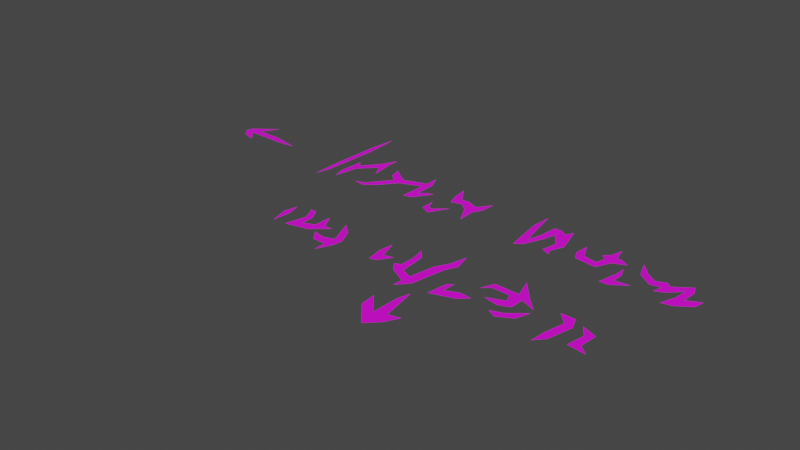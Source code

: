 # Source: scratches.blend  (saved by Blender 3.3.6; exported with 4.5.12 LTS)
import bpy
from mathutils import Matrix  # noqa: F401  (used for matrix-valued properties, if any)

bpy.ops.wm.read_factory_settings(use_empty=True)
scene = bpy.context.scene
scene.name = 'Scene'

# ---- collections
col_collection = bpy.data.collections.new('Collection'); scene.collection.children.link(col_collection)

# ---- images (referenced by path relative to the original .blend; pixels are not part of the script)
import os
ASSET_DIR = os.environ.get("B2B_ASSET_DIR", "")  # directory of the original .blend (textures are referenced by path, not embedded)
HERE = os.path.dirname(os.path.abspath(__file__))  # packed textures are extracted next to this script under _unpacked/

def load_image(name, relpath, width, height, colorspace="sRGB"):
    """Load a texture the original file referenced (path relative to the .blend, or extracted next to this script)."""
    p = next((c for c in (os.path.join(HERE, relpath), os.path.join(ASSET_DIR, relpath)) if relpath and os.path.exists(c)), "")
    if p:
        img = bpy.data.images.load(p, check_existing=True)
        img.name = name
    else:  # same state as the original file: an image datablock whose file is absent (Cycles renders it pink)
        img = bpy.data.images.new(name, width, height)
        img.source = "FILE"
        img.filepath = "//" + (relpath or name)
    img.colorspace_settings.name = colorspace
    return img
img_scratches_texture = load_image('Scratches texture', 'Scratches texture.png', 1024, 1024, 'sRGB')

# ---- materials (node trees are filled in below, after node groups)
mat_scratches_material = bpy.data.materials.new('Scratches material')
mat_scratches_material.use_transparent_shadow = False

# ---- material node trees
mat_scratches_material.use_nodes = True; mat_scratches_material.node_tree.nodes.clear()
_N = mat_scratches_material.node_tree.nodes; _L = mat_scratches_material.node_tree.links
n0 = _N.new('ShaderNodeBsdfPrincipled'); n0.name = 'Principled BSDF'; n0.location = (10, 300)
n0.distribution = 'GGX'
n0.subsurface_method = 'RANDOM_WALK_SKIN'
n0.inputs[3].default_value = 1.45
n0.inputs[27].default_value = (0.0, 0.0, 0.0, 1.0)
n0.inputs[28].default_value = 1.0
n1 = _N.new('ShaderNodeOutputMaterial'); n1.name = 'Material Output'; n1.location = (300, 300)
n2 = _N.new('ShaderNodeTexImage'); n2.name = 'Image Texture'; n2.location = (-280, 280)
n2.image = img_scratches_texture
_L.new(n0.outputs[0], n1.inputs[0])
_L.new(n2.outputs[0], n0.inputs[0])
n1.is_active_output = True

# ---- world
world_world = bpy.data.worlds.new('World'); scene.world = world_world
world_world.use_nodes = True; world_world.node_tree.nodes.clear()
_N = world_world.node_tree.nodes; _L = world_world.node_tree.links
n0 = _N.new('ShaderNodeOutputWorld'); n0.name = 'World Output'; n0.location = (300, 300)
n1 = _N.new('ShaderNodeBackground'); n1.name = 'Background'; n1.location = (10, 300)
n1.inputs[0].default_value = (0.05088, 0.05088, 0.05088, 1.0)
_L.new(n1.outputs[0], n0.inputs[0])
n0.is_active_output = True
world_world.color = (0.05088, 0.05088, 0.05088)
world_world.use_sun_shadow = False
world_world.sun_shadow_jitter_overblur = 0.0

# ---- meshes
me_plane = bpy.data.meshes.new('Plane')
me_plane.from_pydata([(-5.335, 2.599, 0.0), (-5.713, 2.567, 0.0), (-6.532, 2.599, 0.0), (-6.374, 2.457, 0.0), (-6.296, 2.347, 0.0), (-6.563, 2.441, 0.0), (-6.697, 2.615, 0.0), (-6.634, 2.741, 0.0), (-6.193, 3.072, 0.0), (-6.351, 2.835, 0.0), (-6.422, 2.733, 0.0), (-5.894, 2.717, 0.0), (-4.059, 3.135, 0.0), (-4.043, 3.631, 0.0), (-3.972, 4.135, 0.0), (-3.941, 3.339, 0.0), (-4.004, 2.221, 0.0), (-4.075, 1.969, 0.0), (-4.083, 2.638, 0.0), (-3.72, 2.126, 0.0), (-3.783, 2.386, 0.0), (-3.744, 2.867, 0.0), (-3.649, 2.741, 0.0), (-3.374, 3.079, 0.0), (-3.224, 3.379, 0.0), (-3.232, 3.142, 0.0), (-3.161, 2.654, 0.0), (-3.311, 2.922, 0.0), (-3.618, 2.607, 0.0), (-3.665, 2.363, 0.0), (-2.866, 2.804, 0.0), (-2.721, 2.877, 0.0), (-2.102, 3.19, 0.0), (-3.256, 2.166, 0.0), (-3.059, 2.221, 0.0), (-2.712, 2.662, 0.0), (-2.563, 2.78, 0.0), (-2.318, 2.867, 0.0), (-2.121, 2.922, 0.0), (-1.995, 2.922, 0.0), (-2.003, 2.504, 0.0), (-1.854, 2.615, 0.0), (-1.736, 2.646, 0.0), (-1.98, 2.308, 0.0), (-2.145, 2.252, 0.0), (-2.121, 2.788, 0.0), (-2.555, 2.623, 0.0), (-2.822, 2.292, 0.0), (-3.043, 2.134, 0.0), (-2.925, 3.04, 0.0), (-1.554, 2.386, 0.0), (-1.562, 2.103, 0.0), (-1.358, 2.0, 0.0), (-1.145, 2.371, 0.0), (-1.389, 2.158, 0.0), (-1.484, 2.182, 0.0), (-0.9205, 2.514, 0.0), (-0.6447, 2.691, 0.0), (-1.405, 3.135, 0.0), (-1.373, 2.827, 0.0), (-1.302, 2.599, 0.0), (-1.09, 2.654, 0.0), (-0.6251, 2.969, 0.0), (-0.8141, 2.717, 0.0), (-1.043, 2.812, 0.0), (-1.192, 2.796, 0.0), (-0.7433, 2.15, 0.0), (-0.7511, 2.504, 0.0), (0.4302, 3.19, 0.0), (0.3908, 2.788, 0.0), (0.4932, 2.0, 0.0), (0.6271, 2.087, 0.0), (0.8082, 2.481, 0.0), (0.8712, 2.709, 0.0), (1.06, 2.441, 0.0), (0.9894, 2.142, 0.0), (1.155, 2.063, 0.0), (1.115, 2.182, 0.0), (1.226, 2.441, 0.0), (1.084, 2.985, 0.0), (1.005, 2.827, 0.0), (0.887, 2.914, 0.0), (0.7373, 2.922, 0.0), (0.6901, 2.56, 0.0), (0.6035, 2.268, 0.0), (0.5011, 2.78, 0.0), (1.522, 2.689, 0.0), (1.486, 2.418, 0.0), (1.572, 2.237, 0.0), (1.982, 2.182, 0.0), (2.116, 2.457, 0.0), (2.36, 2.567, 0.0), (2.234, 2.646, 0.0), (2.116, 2.67, 0.0), (2.053, 2.938, 0.0), (1.99, 2.717, 0.0), (1.879, 2.591, 0.0), (1.974, 2.512, 0.0), (1.911, 2.331, 0.0), (1.651, 2.386, 0.0), (2.383, 2.402, 0.0), (2.368, 2.205, 0.0), (2.273, 1.811, 0.0), (2.446, 1.819, 0.0), (2.73, 2.016, 0.0), (2.438, 1.985, 0.0), (2.454, 2.213, 0.0), (2.561, 2.762, 0.0), (2.931, 2.242, 0.0), (3.131, 2.466, 0.0), (3.132, 2.276, 0.0), (3.084, 2.095, 0.0), (3.242, 2.166, 0.0), (3.486, 2.394, 0.0), (3.447, 2.119, 0.0), (3.336, 1.843, 0.0), (3.541, 1.89, 0.0), (3.809, 2.071, 0.0), (3.856, 2.268, 0.0), (3.699, 2.197, 0.0), (3.588, 2.142, 0.0), (3.62, 2.434, 0.0), (3.549, 2.607, 0.0), (3.234, 2.386, 0.0), (2.675, 2.434, 0.0), (2.958, 2.386, 0.0), (2.761, 2.528, 0.0), (-3.311, 0.6695, 0.0), (-3.374, 0.3938, 0.0), (-3.279, 0.03153, 0.0), (-3.24, 0.3938, 0.0), (-2.982, 0.6562, 0.0), (-2.908, 0.7315, 0.0), (-3.043, 0.7403, 0.0), (-2.909, 0.4568, 0.0), (-3.011, 0.05516, 0.0), (-2.555, 0.1575, 0.0), (-2.232, 0.4332, 0.0), (-2.397, 0.4174, 0.0), (-2.555, 0.7088, 0.0), (-2.57, 0.3623, 0.0), (-2.791, 0.2599, 0.0), (-2.791, 0.5041, 0.0), (-2.145, 0.6931, 0.0), (-2.019, 0.3859, 0.0), (-1.94, 0.1733, 0.0), (-2.153, 0.1103, 0.0), (-2.389, 0.1654, 0.0), (-2.232, -0.03935, 0.0), (-1.964, -0.0551, 0.0), (-1.964, -0.3071, 0.0), (-1.822, 3.195e-05, 0.0), (-1.791, 0.1969, 0.0), (-1.925, 0.4962, 0.0), (-1.05, 0.6537, 0.0), (-1.09, 0.3781, 0.0), (-1.043, 0.04729, 0.0), (-0.9086, 0.07879, 0.0), (-0.7433, 0.3229, 0.0), (-0.9323, 0.2757, 0.0), (-0.4891, 0.533, 0.0), (-0.3849, 0.6191, 0.0), (0.1895, 1.094, 0.0), (-0.5385, 0.7955, 0.0), (-0.4991, 0.2284, 0.0), (-0.6094, 0.1733, 0.0), (-0.4991, 0.01578, 0.0), (-0.1605, -0.1732, 0.0), (-0.1762, -0.3701, 0.0), (0.02067, -0.1417, 0.0), (0.1624, 0.5356, 0.0), (0.2648, 0.7482, 0.0), (0.1073, 0.764, 0.0), (-0.04233, 0.4883, 0.0), (-0.1368, 3.195e-05, 0.0), (-0.3495, 0.09454, 0.0), (0.5641, 0.2678, 0.0), (0.4617, 0.1733, 0.0), (0.3987, -0.2126, 0.0), (0.8476, -0.07085, 0.0), (1.021, 0.08667, 0.0), (0.7846, 0.1103, 0.0), (0.5405, 3.189e-05, 0.0), (1.162, 0.2461, 0.0), (1.428, 0.5458, 0.0), (1.529, 0.6598, 0.0), (1.633, 0.7773, 0.0), (0.9421, 0.4332, 0.0), (1.076, 0.5592, 0.0), (1.415, 1.04, 0.0), (1.052, 0.6852, 0.0), (1.493, 0.3781, 0.0), (1.446, 0.1812, 0.0), (1.659, 0.2757, 0.0), (1.667, 0.5434, 0.0), (1.958, 0.4174, 0.0), (1.706, 0.6852, 0.0), (1.438, -0.0236, 0.0), (1.659, 0.04729, 0.0), (1.982, 0.3072, 0.0), (1.887, 0.03941, 0.0), (1.604, -0.1181, 0.0), (2.328, 0.6065, 0.0), (2.525, 0.3938, 0.0), (2.431, -0.01572, 0.0), (2.399, -0.3071, 0.0), (2.564, -0.126, 0.0), (2.69, 0.3623, 0.0), (2.596, 0.5986, 0.0), (2.789, 0.4992, 0.0), (2.935, 0.2836, 0.0), (2.864, -0.07085, 0.0), (3.21, -0.1181, 0.0), (3.037, 0.03153, 0.0), (3.076, 0.3781, 0.0), (0.2132, -0.4072, 0.0), (0.1423, -0.6435, 0.0), (0.1187, -1.195, 0.0), (-0.1963, -0.8089, 0.0), (-0.1727, -1.116, 0.0), (0.1896, -1.541, 0.0), (0.418, -1.313, 0.0), (0.5597, -1.053, 0.0), (0.3313, -1.108, 0.0)], [], [(39, 45, 40), (40, 45, 44), (38, 39, 32), (14, 13, 15), (37, 45, 39, 38), (12, 18, 16, 15), (11, 10, 2, 1), (46, 45, 37, 36), (25, 24, 23, 27), (30, 35, 36, 31), (36, 35, 47, 46), (31, 49, 30), (47, 35, 34, 48), (54, 55, 51, 52), (57, 62, 63), (56, 66, 67), (48, 34, 33), (79, 80, 81, 82, 83, 84, 85, 68, 69, 70, 71, 72, 73, 74, 75, 76, 77, 78), (27, 23, 22, 28), (27, 26, 25), (92, 93, 94, 95, 96, 97, 98, 99, 86, 87, 88, 89, 90, 91), (28, 22, 20, 29), (105, 106, 100, 101, 102, 103, 104), (108, 110, 111, 112, 113, 114, 115, 116, 117, 118, 119, 120, 121, 122, 123, 109), (29, 20, 19), (109, 125, 126, 107, 124, 108), (20, 22, 21), (127, 128, 129, 130), (132, 133, 131), (131, 134, 132), (15, 13, 12), (153, 143, 144), (16, 18, 17), (159, 154, 155), (161, 163, 160), (160, 164, 166, 175, 161), (1, 0, 11), (2, 10, 7, 6), (181, 182, 178, 179), (186, 189, 185), (185, 190, 188, 184), (7, 10, 9), (184, 191, 194, 185), (7, 9, 8), (198, 197, 201), (2, 6, 5, 3), (208, 202, 203, 207), (3, 5, 4), (213, 214, 210, 211), (218, 219, 220, 217), (44, 43, 40), (40, 43, 42, 41), (59, 65, 58), (61, 65, 59, 60), (61, 63, 64, 65), (63, 61, 56, 57), (67, 57, 56), (52, 53, 54), (51, 55, 50), (132, 134, 141, 142), (141, 134, 135), (135, 136, 140, 141), (140, 136, 137, 138), (138, 139, 140), (148, 146, 147), (149, 145, 146, 148), (151, 149, 150), (152, 145, 149, 151), (144, 145, 152, 153), (155, 156, 157, 159), (159, 157, 158), (166, 164, 165), (175, 166, 167, 174), (174, 167, 169), (169, 167, 168), (169, 170, 173, 174), (173, 170, 171, 172), (172, 171, 162), (177, 182, 176), (178, 182, 177), (179, 180, 181), (192, 191, 183), (194, 191, 192, 193), (185, 194, 196, 186), (196, 194, 195), (188, 190, 187), (201, 200, 199, 198), (207, 203, 204, 206), (206, 204, 205), (211, 212, 213), (210, 214, 209), (217, 223, 215, 216), (223, 221, 222), (217, 220, 221, 223)])
_uv = me_plane.uv_layers.new(name='UVMap')
_uv.uv.foreach_set('vector', [0.3842, 0.6696, 0.3769, 0.6618, 0.3837, 0.6454, 0.3837, 0.6454, 0.3769, 0.6618, 0.3755, 0.6307, 0.3769, 0.6696, 0.3842, 0.6696, 0.378, 0.6852, 0.2694, 0.74, 0.2653, 0.7107, 0.2713, 0.6938, 0.3654, 0.6664, 0.3769, 0.6618, 0.3842, 0.6696, 0.3769, 0.6696, 0.2644, 0.6819, 0.263, 0.6531, 0.2676, 0.6289, 0.2713, 0.6938, 0.1579, 0.6577, 0.1273, 0.6586, 0.1209, 0.6508, 0.1684, 0.649, 0.3517, 0.6522, 0.3769, 0.6618, 0.3654, 0.6664, 0.3513, 0.6614, 0.3124, 0.6824, 0.3129, 0.6961, 0.3042, 0.6787, 0.3078, 0.6696, 0.3337, 0.6627, 0.3426, 0.6545, 0.3513, 0.6614, 0.3421, 0.667, 0.3513, 0.6614, 0.3426, 0.6545, 0.3362, 0.633, 0.3517, 0.6522, 0.3421, 0.667, 0.3302, 0.6764, 0.3337, 0.6627, 0.3362, 0.633, 0.3426, 0.6545, 0.3225, 0.6289, 0.3234, 0.6239, 0.4194, 0.6253, 0.4139, 0.6266, 0.4093, 0.6221, 0.4212, 0.6161, 0.4626, 0.6562, 0.4637, 0.6723, 0.4527, 0.6577, 0.4466, 0.6459, 0.4569, 0.6248, 0.4564, 0.6454, 0.3234, 0.6239, 0.3225, 0.6289, 0.311, 0.6257, 0.5629, 0.6732, 0.5583, 0.6641, 0.5515, 0.6691, 0.5428, 0.6696, 0.5401, 0.6486, 0.535, 0.6317, 0.5291, 0.6614, 0.525, 0.6851, 0.5227, 0.6618, 0.5286, 0.6161, 0.5364, 0.6211, 0.5469, 0.644, 0.5506, 0.6572, 0.5615, 0.6417, 0.5574, 0.6243, 0.567, 0.6198, 0.5647, 0.6266, 0.5711, 0.6417, 0.3078, 0.6696, 0.3042, 0.6787, 0.2882, 0.6591, 0.29, 0.6513, 0.3078, 0.6696, 0.3165, 0.654, 0.3124, 0.6824, 0.6296, 0.6536, 0.6228, 0.655, 0.6191, 0.6705, 0.6155, 0.6577, 0.6091, 0.6504, 0.6146, 0.6458, 0.6109, 0.6353, 0.5958, 0.6385, 0.5883, 0.6561, 0.5862, 0.6403, 0.5913, 0.6298, 0.615, 0.6266, 0.6228, 0.6426, 0.637, 0.649, 0.29, 0.6513, 0.2882, 0.6591, 0.2804, 0.6385, 0.2873, 0.6371, 0.6415, 0.6152, 0.6424, 0.6285, 0.6383, 0.6394, 0.6374, 0.628, 0.6319, 0.6051, 0.642, 0.6056, 0.6584, 0.617, 0.6701, 0.6301, 0.6818, 0.6321, 0.679, 0.6216, 0.6882, 0.6257, 0.7023, 0.639, 0.7, 0.623, 0.6936, 0.607, 0.7055, 0.6097, 0.7211, 0.6202, 0.7238, 0.6317, 0.7147, 0.6275, 0.7083, 0.6243, 0.7101, 0.6412, 0.706, 0.6513, 0.6877, 0.6385, 0.6817, 0.6431, 0.2873, 0.6371, 0.2804, 0.6385, 0.2841, 0.6234, 0.6817, 0.6431, 0.6717, 0.6385, 0.6603, 0.6467, 0.6486, 0.6603, 0.6552, 0.6412, 0.6701, 0.6301, 0.2804, 0.6385, 0.2882, 0.6591, 0.2827, 0.6664, 0.3078, 0.5389, 0.3042, 0.5229, 0.3097, 0.5018, 0.312, 0.5229, 0.3312, 0.5425, 0.3234, 0.543, 0.3269, 0.5381, 0.3269, 0.5381, 0.3312, 0.5265, 0.3312, 0.5425, 0.2713, 0.6938, 0.2653, 0.7107, 0.2644, 0.6819, 0.3883, 0.5288, 0.3755, 0.5402, 0.3828, 0.5224, 0.2676, 0.6289, 0.263, 0.6531, 0.2635, 0.6143, 0.4459, 0.516, 0.439, 0.5379, 0.4367, 0.5219, 0.4777, 0.5359, 0.4687, 0.5462, 0.4716, 0.5309, 0.4716, 0.5309, 0.471, 0.5133, 0.471, 0.5009, 0.4797, 0.5055, 0.4777, 0.5359, 0.1684, 0.649, 0.1904, 0.6508, 0.1579, 0.6577, 0.1209, 0.6508, 0.1273, 0.6586, 0.1149, 0.6591, 0.1113, 0.6518, 0.5455, 0.5064, 0.5314, 0.5, 0.5231, 0.4877, 0.5492, 0.4959, 0.5948, 0.5451, 0.5821, 0.5603, 0.5887, 0.5383, 0.5887, 0.5383, 0.5611, 0.5398, 0.5625, 0.5325, 0.5829, 0.5317, 0.1149, 0.6591, 0.1273, 0.6586, 0.1314, 0.6646, 0.5829, 0.5317, 0.5867, 0.5219, 0.5967, 0.5315, 0.5887, 0.5383, 0.1149, 0.6591, 0.1314, 0.6646, 0.1405, 0.6783, 0.5963, 0.5027, 0.5835, 0.4986, 0.5931, 0.4931, 0.1209, 0.6508, 0.1113, 0.6518, 0.1191, 0.6417, 0.13, 0.6426, 0.6507, 0.5347, 0.6351, 0.5352, 0.6466, 0.5229, 0.6562, 0.521, 0.13, 0.6426, 0.1191, 0.6417, 0.1346, 0.6362, 0.6763, 0.5018, 0.6786, 0.5219, 0.6703, 0.5165, 0.6662, 0.4959, 0.5391, 0.4068, 0.5405, 0.3889, 0.5615, 0.3642, 0.5574, 0.3844, 0.3755, 0.6307, 0.3851, 0.6339, 0.3837, 0.6454, 0.3837, 0.6454, 0.3851, 0.6339, 0.3993, 0.6536, 0.3924, 0.6518, 0.4203, 0.6641, 0.4308, 0.6623, 0.4185, 0.6819, 0.4367, 0.654, 0.4308, 0.6623, 0.4203, 0.6641, 0.4244, 0.6508, 0.4367, 0.654, 0.4527, 0.6577, 0.4395, 0.6632, 0.4308, 0.6623, 0.4527, 0.6577, 0.4367, 0.654, 0.4466, 0.6459, 0.4626, 0.6562, 0.4564, 0.6454, 0.4626, 0.6562, 0.4466, 0.6459, 0.4212, 0.6161, 0.4335, 0.6376, 0.4194, 0.6253, 0.4093, 0.6221, 0.4139, 0.6266, 0.4098, 0.6385, 0.3312, 0.5425, 0.3312, 0.5265, 0.338, 0.5151, 0.338, 0.5293, 0.338, 0.5151, 0.3312, 0.5265, 0.3252, 0.5032, 0.3252, 0.5032, 0.3517, 0.5091, 0.3508, 0.521, 0.338, 0.5151, 0.3508, 0.521, 0.3517, 0.5091, 0.3705, 0.5251, 0.3609, 0.5242, 0.3609, 0.5242, 0.3517, 0.5411, 0.3508, 0.521, 0.3705, 0.4977, 0.375, 0.5064, 0.3613, 0.5096, 0.386, 0.4968, 0.3874, 0.5101, 0.375, 0.5064, 0.3705, 0.4977, 0.3942, 0.5, 0.386, 0.4968, 0.386, 0.4822, 0.3961, 0.5114, 0.3874, 0.5101, 0.386, 0.4968, 0.3942, 0.5, 0.3828, 0.5224, 0.3874, 0.5101, 0.3961, 0.5114, 0.3883, 0.5288, 0.4367, 0.5219, 0.4395, 0.5027, 0.4473, 0.5046, 0.4459, 0.516, 0.4459, 0.516, 0.4473, 0.5046, 0.4569, 0.5187, 0.471, 0.5009, 0.471, 0.5133, 0.4646, 0.5101, 0.4797, 0.5055, 0.471, 0.5009, 0.4907, 0.4899, 0.4921, 0.5, 0.4921, 0.5, 0.4907, 0.4899, 0.5012, 0.4918, 0.5012, 0.4918, 0.4907, 0.4899, 0.4898, 0.4785, 0.5012, 0.4918, 0.5094, 0.5311, 0.4975, 0.5283, 0.4921, 0.5, 0.4975, 0.5283, 0.5094, 0.5311, 0.5154, 0.5434, 0.5062, 0.5443, 0.5062, 0.5443, 0.5154, 0.5434, 0.511, 0.5635, 0.5268, 0.5101, 0.5314, 0.5, 0.5327, 0.5155, 0.5231, 0.4877, 0.5314, 0.5, 0.5268, 0.5101, 0.5492, 0.4959, 0.5593, 0.505, 0.5455, 0.5064, 0.5839, 0.5105, 0.5867, 0.5219, 0.5675, 0.5143, 0.5967, 0.5315, 0.5867, 0.5219, 0.5839, 0.5105, 0.5963, 0.516, 0.5887, 0.5383, 0.5967, 0.5315, 0.599, 0.5398, 0.5948, 0.5451, 0.599, 0.5398, 0.5967, 0.5315, 0.6136, 0.5242, 0.5625, 0.5325, 0.5611, 0.5398, 0.5547, 0.5251, 0.5931, 0.4931, 0.6095, 0.5023, 0.615, 0.5178, 0.5963, 0.5027, 0.6562, 0.521, 0.6466, 0.5229, 0.6411, 0.4991, 0.6488, 0.4927, 0.6488, 0.4927, 0.6411, 0.4991, 0.6392, 0.4822, 0.6662, 0.4959, 0.6863, 0.4931, 0.6763, 0.5018, 0.6703, 0.5165, 0.6786, 0.5219, 0.6619, 0.529, 0.5574, 0.3844, 0.5698, 0.3894, 0.5629, 0.4301, 0.5588, 0.4164, 0.5698, 0.3894, 0.5748, 0.3775, 0.583, 0.3926, 0.5574, 0.3844, 0.5615, 0.3642, 0.5748, 0.3775, 0.5698, 0.3894])
me_plane.materials.append(mat_scratches_material)
me_plane.update()

# ---- objects
ob_plane = bpy.data.objects.new('Plane', me_plane)

# ---- transforms, parenting, visibility, modifiers, constraints
ob_plane.location = (0.0, 0.0, 0.0)

# ---- collection membership
col_collection.objects.link(ob_plane)

# ---- scene / render settings (as saved in the file)
scene.frame_start = 1; scene.frame_end = 250; scene.frame_set(1)
scene.render.engine = 'BLENDER_EEVEE_NEXT'
scene.cycles.sampling_pattern = 'TABULATED_SOBOL'
scene.cycles.use_light_tree = False
scene.view_settings.view_transform = 'Filmic'
bpy.context.view_layer.update()

# ---- added for rendering (the .blend has no active camera and no usable light): camera, sun
cam_auto = bpy.data.cameras.new('AutoCamera')
cam_auto.lens = 50.0
cam_auto.sensor_width = 36.0
cam_auto.clip_end = 1000.0
ob_auto_camera = bpy.data.objects.new('AutoCamera', cam_auto)
scene.collection.objects.link(ob_auto_camera)
ob_auto_camera.location = (9.66626, -12.0075, 8.86946)
ob_auto_camera.rotation_euler = (1.09748, -7.21219e-08, 0.694738)
scene.camera = ob_auto_camera
light_auto_sun = bpy.data.lights.new('AutoSun', 'SUN')
light_auto_sun.energy = 3.0
light_auto_sun.angle = 0.0523599
ob_auto_sun = bpy.data.objects.new('AutoSun', light_auto_sun)
scene.collection.objects.link(ob_auto_sun)
ob_auto_sun.rotation_euler = (0.872665, 0.174533, 0.523599)
bpy.context.view_layer.update()
